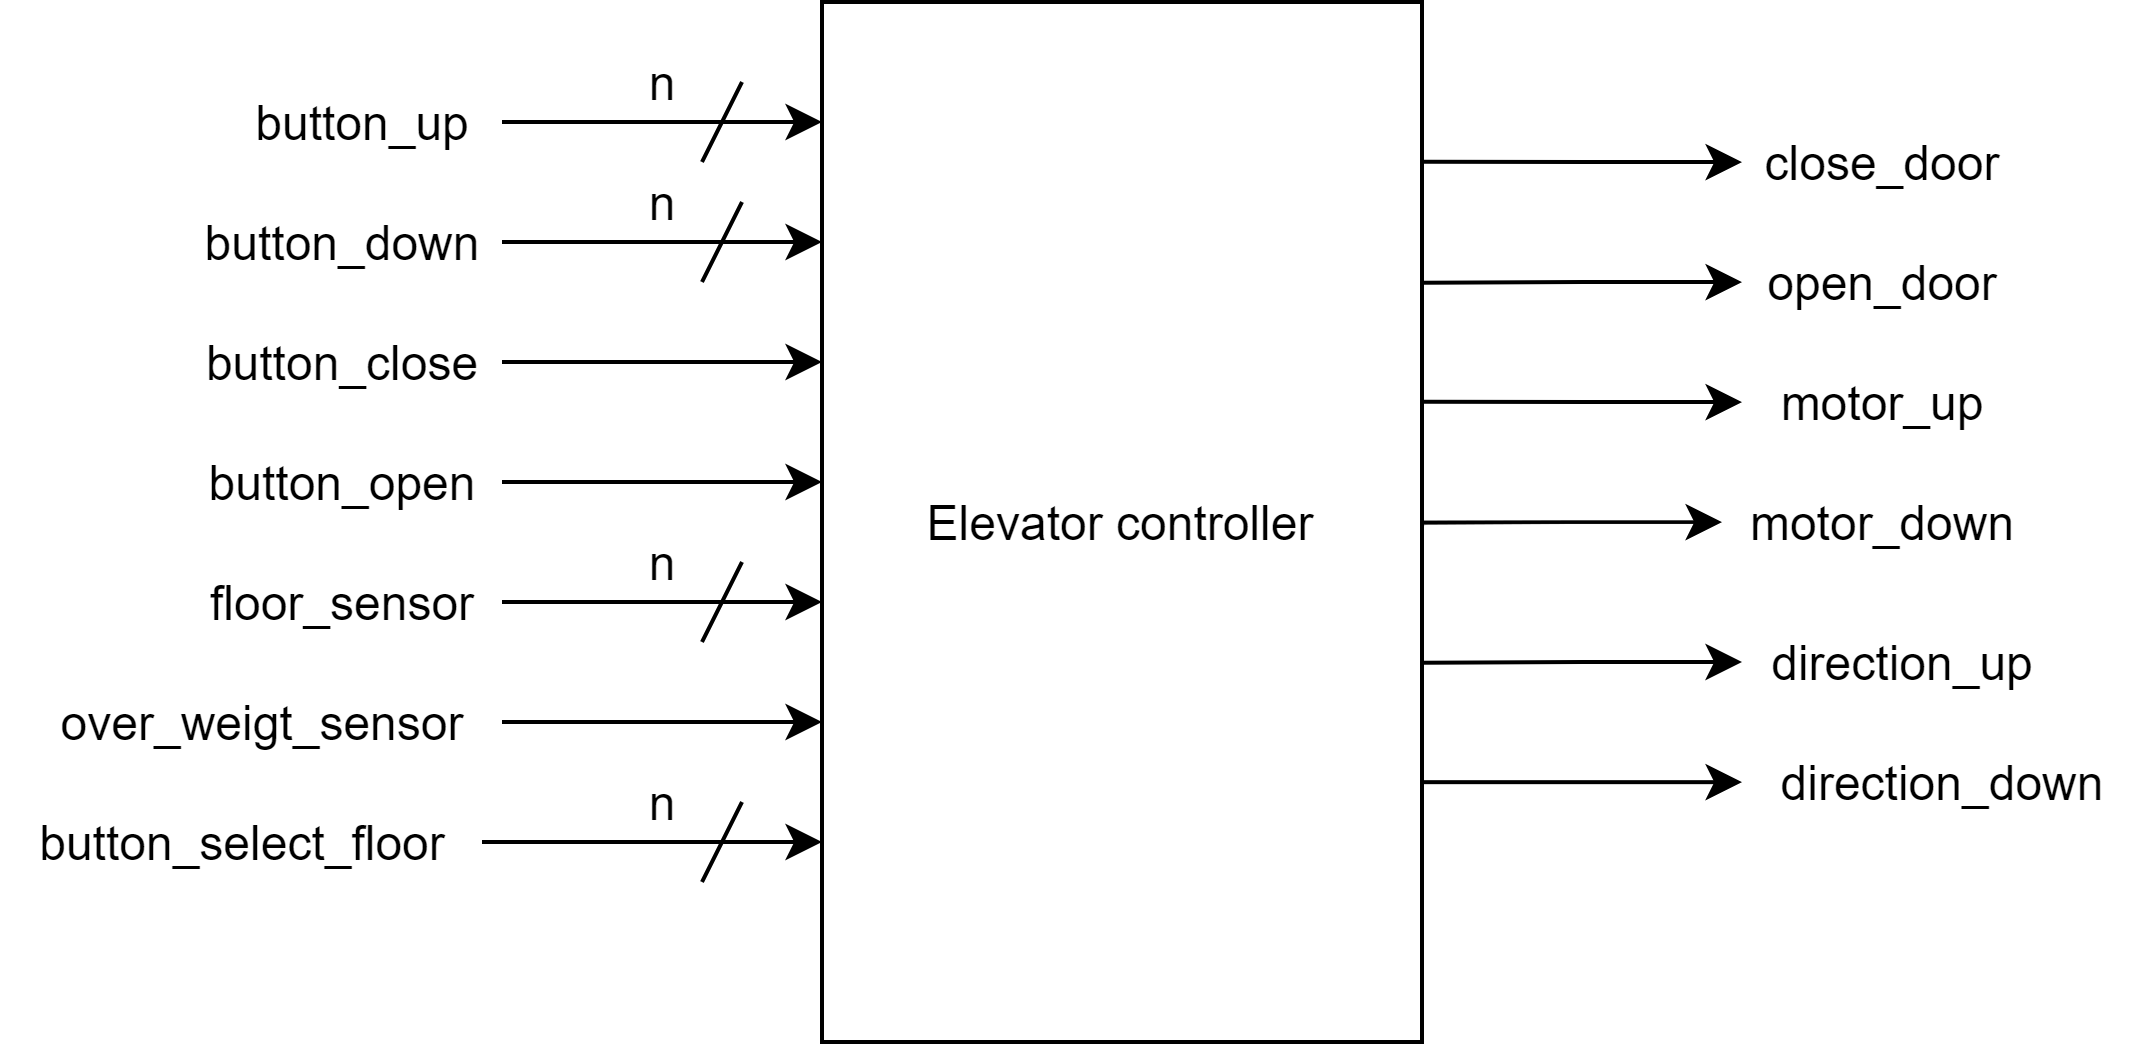

The diagram above was exported from draw.io. Its source (the exported page's mxGraphModel, read from the mxfile embedded in the PNG):
<mxGraphModel dx="-2640" dy="597" grid="1" gridSize="10" guides="1" tooltips="1" connect="1" arrows="1" fold="1" page="1" pageScale="1" pageWidth="850" pageHeight="1100" math="0" shadow="0">
  <root>
    <mxCell id="iblPBrs3gL4q4-XdfhN8-0" />
    <mxCell id="iblPBrs3gL4q4-XdfhN8-1" parent="iblPBrs3gL4q4-XdfhN8-0" />
    <mxCell id="iblPBrs3gL4q4-XdfhN8-2" value="Elevator controller" style="rounded=0;whiteSpace=wrap;html=1;" parent="iblPBrs3gL4q4-XdfhN8-1" vertex="1">
      <mxGeometry x="4080" y="1020" width="150" height="260" as="geometry" />
    </mxCell>
    <mxCell id="iblPBrs3gL4q4-XdfhN8-3" style="edgeStyle=orthogonalEdgeStyle;rounded=0;orthogonalLoop=1;jettySize=auto;html=1;" parent="iblPBrs3gL4q4-XdfhN8-1" source="iblPBrs3gL4q4-XdfhN8-4" edge="1">
      <mxGeometry relative="1" as="geometry">
        <mxPoint x="4079.999999999999" y="1049.9999999999995" as="targetPoint" />
      </mxGeometry>
    </mxCell>
    <mxCell id="iblPBrs3gL4q4-XdfhN8-4" value="button_up" style="text;html=1;align=center;verticalAlign=middle;resizable=0;points=[];autosize=1;strokeColor=none;fillColor=none;" parent="iblPBrs3gL4q4-XdfhN8-1" vertex="1">
      <mxGeometry x="3930" y="1040" width="70" height="20" as="geometry" />
    </mxCell>
    <mxCell id="iblPBrs3gL4q4-XdfhN8-5" style="edgeStyle=orthogonalEdgeStyle;rounded=0;orthogonalLoop=1;jettySize=auto;html=1;" parent="iblPBrs3gL4q4-XdfhN8-1" source="iblPBrs3gL4q4-XdfhN8-6" edge="1">
      <mxGeometry relative="1" as="geometry">
        <mxPoint x="4079.999999999999" y="1079.9999999999995" as="targetPoint" />
      </mxGeometry>
    </mxCell>
    <mxCell id="iblPBrs3gL4q4-XdfhN8-6" value="button_down" style="text;html=1;align=center;verticalAlign=middle;resizable=0;points=[];autosize=1;strokeColor=none;fillColor=none;" parent="iblPBrs3gL4q4-XdfhN8-1" vertex="1">
      <mxGeometry x="3920" y="1070" width="80" height="20" as="geometry" />
    </mxCell>
    <mxCell id="iblPBrs3gL4q4-XdfhN8-7" style="edgeStyle=orthogonalEdgeStyle;rounded=0;orthogonalLoop=1;jettySize=auto;html=1;" parent="iblPBrs3gL4q4-XdfhN8-1" source="iblPBrs3gL4q4-XdfhN8-8" edge="1">
      <mxGeometry relative="1" as="geometry">
        <mxPoint x="4079.999999999999" y="1109.9999999999995" as="targetPoint" />
      </mxGeometry>
    </mxCell>
    <mxCell id="iblPBrs3gL4q4-XdfhN8-8" value="button_close" style="text;html=1;align=center;verticalAlign=middle;resizable=0;points=[];autosize=1;strokeColor=none;fillColor=none;" parent="iblPBrs3gL4q4-XdfhN8-1" vertex="1">
      <mxGeometry x="3920" y="1100" width="80" height="20" as="geometry" />
    </mxCell>
    <mxCell id="iblPBrs3gL4q4-XdfhN8-9" style="edgeStyle=orthogonalEdgeStyle;rounded=0;orthogonalLoop=1;jettySize=auto;html=1;" parent="iblPBrs3gL4q4-XdfhN8-1" source="iblPBrs3gL4q4-XdfhN8-10" edge="1">
      <mxGeometry relative="1" as="geometry">
        <mxPoint x="4079.999999999999" y="1139.9999999999995" as="targetPoint" />
      </mxGeometry>
    </mxCell>
    <mxCell id="iblPBrs3gL4q4-XdfhN8-10" value="button_open" style="text;html=1;align=center;verticalAlign=middle;resizable=0;points=[];autosize=1;strokeColor=none;fillColor=none;" parent="iblPBrs3gL4q4-XdfhN8-1" vertex="1">
      <mxGeometry x="3920" y="1130" width="80" height="20" as="geometry" />
    </mxCell>
    <mxCell id="iblPBrs3gL4q4-XdfhN8-11" style="edgeStyle=orthogonalEdgeStyle;rounded=0;orthogonalLoop=1;jettySize=auto;html=1;" parent="iblPBrs3gL4q4-XdfhN8-1" source="iblPBrs3gL4q4-XdfhN8-12" edge="1">
      <mxGeometry relative="1" as="geometry">
        <mxPoint x="4079.999999999999" y="1169.9999999999995" as="targetPoint" />
      </mxGeometry>
    </mxCell>
    <mxCell id="iblPBrs3gL4q4-XdfhN8-12" value="floor_sensor" style="text;html=1;align=center;verticalAlign=middle;resizable=0;points=[];autosize=1;strokeColor=none;fillColor=none;" parent="iblPBrs3gL4q4-XdfhN8-1" vertex="1">
      <mxGeometry x="3920" y="1160" width="80" height="20" as="geometry" />
    </mxCell>
    <mxCell id="iblPBrs3gL4q4-XdfhN8-13" style="edgeStyle=orthogonalEdgeStyle;rounded=0;orthogonalLoop=1;jettySize=auto;html=1;" parent="iblPBrs3gL4q4-XdfhN8-1" source="iblPBrs3gL4q4-XdfhN8-14" edge="1">
      <mxGeometry relative="1" as="geometry">
        <mxPoint x="4079.999999999999" y="1199.9999999999995" as="targetPoint" />
      </mxGeometry>
    </mxCell>
    <mxCell id="iblPBrs3gL4q4-XdfhN8-14" value="over_weigt_sensor" style="text;html=1;align=center;verticalAlign=middle;resizable=0;points=[];autosize=1;strokeColor=none;fillColor=none;" parent="iblPBrs3gL4q4-XdfhN8-1" vertex="1">
      <mxGeometry x="3880" y="1190" width="120" height="20" as="geometry" />
    </mxCell>
    <mxCell id="iblPBrs3gL4q4-XdfhN8-35" value="" style="endArrow=none;html=1;rounded=0;" parent="iblPBrs3gL4q4-XdfhN8-1" edge="1">
      <mxGeometry width="50" height="50" relative="1" as="geometry">
        <mxPoint x="4049.999999999999" y="1059.9999999999995" as="sourcePoint" />
        <mxPoint x="4059.999999999999" y="1039.9999999999995" as="targetPoint" />
      </mxGeometry>
    </mxCell>
    <mxCell id="iblPBrs3gL4q4-XdfhN8-36" value="" style="endArrow=none;html=1;rounded=0;" parent="iblPBrs3gL4q4-XdfhN8-1" edge="1">
      <mxGeometry width="50" height="50" relative="1" as="geometry">
        <mxPoint x="4049.999999999999" y="1089.9999999999995" as="sourcePoint" />
        <mxPoint x="4059.999999999999" y="1069.9999999999995" as="targetPoint" />
      </mxGeometry>
    </mxCell>
    <mxCell id="iblPBrs3gL4q4-XdfhN8-37" value="" style="endArrow=none;html=1;rounded=0;" parent="iblPBrs3gL4q4-XdfhN8-1" edge="1">
      <mxGeometry width="50" height="50" relative="1" as="geometry">
        <mxPoint x="4049.999999999999" y="1179.9999999999995" as="sourcePoint" />
        <mxPoint x="4059.999999999999" y="1159.9999999999995" as="targetPoint" />
      </mxGeometry>
    </mxCell>
    <mxCell id="iblPBrs3gL4q4-XdfhN8-41" style="edgeStyle=orthogonalEdgeStyle;rounded=0;orthogonalLoop=1;jettySize=auto;html=1;" parent="iblPBrs3gL4q4-XdfhN8-1" source="iblPBrs3gL4q4-XdfhN8-42" edge="1">
      <mxGeometry relative="1" as="geometry">
        <mxPoint x="4079.999999999999" y="1229.9999999999995" as="targetPoint" />
      </mxGeometry>
    </mxCell>
    <mxCell id="iblPBrs3gL4q4-XdfhN8-42" value="button_select_floor" style="text;html=1;align=center;verticalAlign=middle;resizable=0;points=[];autosize=1;strokeColor=none;fillColor=none;" parent="iblPBrs3gL4q4-XdfhN8-1" vertex="1">
      <mxGeometry x="3875" y="1220" width="120" height="20" as="geometry" />
    </mxCell>
    <mxCell id="iblPBrs3gL4q4-XdfhN8-43" value="" style="endArrow=none;html=1;rounded=0;" parent="iblPBrs3gL4q4-XdfhN8-1" edge="1">
      <mxGeometry width="50" height="50" relative="1" as="geometry">
        <mxPoint x="4049.999999999999" y="1239.9999999999995" as="sourcePoint" />
        <mxPoint x="4059.999999999999" y="1219.9999999999995" as="targetPoint" />
      </mxGeometry>
    </mxCell>
    <mxCell id="iblPBrs3gL4q4-XdfhN8-44" value="n" style="text;html=1;align=center;verticalAlign=middle;resizable=0;points=[];autosize=1;strokeColor=none;fillColor=none;" parent="iblPBrs3gL4q4-XdfhN8-1" vertex="1">
      <mxGeometry x="4030" y="1210" width="20" height="20" as="geometry" />
    </mxCell>
    <mxCell id="iblPBrs3gL4q4-XdfhN8-45" value="n" style="text;html=1;align=center;verticalAlign=middle;resizable=0;points=[];autosize=1;strokeColor=none;fillColor=none;" parent="iblPBrs3gL4q4-XdfhN8-1" vertex="1">
      <mxGeometry x="4030" y="1150" width="20" height="20" as="geometry" />
    </mxCell>
    <mxCell id="iblPBrs3gL4q4-XdfhN8-46" value="n" style="text;html=1;align=center;verticalAlign=middle;resizable=0;points=[];autosize=1;strokeColor=none;fillColor=none;" parent="iblPBrs3gL4q4-XdfhN8-1" vertex="1">
      <mxGeometry x="4030" y="1060" width="20" height="20" as="geometry" />
    </mxCell>
    <mxCell id="iblPBrs3gL4q4-XdfhN8-47" value="n" style="text;html=1;align=center;verticalAlign=middle;resizable=0;points=[];autosize=1;strokeColor=none;fillColor=none;" parent="iblPBrs3gL4q4-XdfhN8-1" vertex="1">
      <mxGeometry x="4030" y="1030" width="20" height="20" as="geometry" />
    </mxCell>
    <mxCell id="iblPBrs3gL4q4-XdfhN8-53" style="edgeStyle=orthogonalEdgeStyle;rounded=0;orthogonalLoop=1;jettySize=auto;html=1;entryX=1;entryY=0.222;entryDx=0;entryDy=0;entryPerimeter=0;endArrow=none;endFill=0;startArrow=classic;startFill=1;" parent="iblPBrs3gL4q4-XdfhN8-1" source="iblPBrs3gL4q4-XdfhN8-54" edge="1">
      <mxGeometry relative="1" as="geometry">
        <mxPoint x="4230" y="1119.92" as="targetPoint" />
      </mxGeometry>
    </mxCell>
    <mxCell id="iblPBrs3gL4q4-XdfhN8-54" value="motor_up" style="text;html=1;align=center;verticalAlign=middle;resizable=0;points=[];autosize=1;strokeColor=none;fillColor=none;" parent="iblPBrs3gL4q4-XdfhN8-1" vertex="1">
      <mxGeometry x="4310" y="1110" width="70" height="20" as="geometry" />
    </mxCell>
    <mxCell id="iblPBrs3gL4q4-XdfhN8-55" style="edgeStyle=orthogonalEdgeStyle;rounded=0;orthogonalLoop=1;jettySize=auto;html=1;entryX=1;entryY=0.306;entryDx=0;entryDy=0;entryPerimeter=0;endArrow=none;endFill=0;startArrow=classic;startFill=1;" parent="iblPBrs3gL4q4-XdfhN8-1" source="iblPBrs3gL4q4-XdfhN8-56" edge="1">
      <mxGeometry relative="1" as="geometry">
        <mxPoint x="4230" y="1150.16" as="targetPoint" />
      </mxGeometry>
    </mxCell>
    <mxCell id="iblPBrs3gL4q4-XdfhN8-56" value="motor_down" style="text;html=1;align=center;verticalAlign=middle;resizable=0;points=[];autosize=1;strokeColor=none;fillColor=none;" parent="iblPBrs3gL4q4-XdfhN8-1" vertex="1">
      <mxGeometry x="4305" y="1140" width="80" height="20" as="geometry" />
    </mxCell>
    <mxCell id="iblPBrs3gL4q4-XdfhN8-59" style="edgeStyle=orthogonalEdgeStyle;rounded=0;orthogonalLoop=1;jettySize=auto;html=1;entryX=1;entryY=0.556;entryDx=0;entryDy=0;entryPerimeter=0;endArrow=none;endFill=0;startArrow=classic;startFill=1;" parent="iblPBrs3gL4q4-XdfhN8-1" source="iblPBrs3gL4q4-XdfhN8-60" edge="1">
      <mxGeometry relative="1" as="geometry">
        <mxPoint x="4230" y="1185.1599999999999" as="targetPoint" />
      </mxGeometry>
    </mxCell>
    <mxCell id="iblPBrs3gL4q4-XdfhN8-60" value="direction_up" style="text;html=1;align=center;verticalAlign=middle;resizable=0;points=[];autosize=1;strokeColor=none;fillColor=none;" parent="iblPBrs3gL4q4-XdfhN8-1" vertex="1">
      <mxGeometry x="4310" y="1175" width="80" height="20" as="geometry" />
    </mxCell>
    <mxCell id="iblPBrs3gL4q4-XdfhN8-61" style="edgeStyle=orthogonalEdgeStyle;rounded=0;orthogonalLoop=1;jettySize=auto;html=1;entryX=1;entryY=0.639;entryDx=0;entryDy=0;entryPerimeter=0;endArrow=none;endFill=0;startArrow=classic;startFill=1;" parent="iblPBrs3gL4q4-XdfhN8-1" source="iblPBrs3gL4q4-XdfhN8-62" edge="1">
      <mxGeometry relative="1" as="geometry">
        <mxPoint x="4230" y="1215.04" as="targetPoint" />
      </mxGeometry>
    </mxCell>
    <mxCell id="iblPBrs3gL4q4-XdfhN8-62" value="direction_down" style="text;html=1;align=center;verticalAlign=middle;resizable=0;points=[];autosize=1;strokeColor=none;fillColor=none;" parent="iblPBrs3gL4q4-XdfhN8-1" vertex="1">
      <mxGeometry x="4310" y="1205" width="100" height="20" as="geometry" />
    </mxCell>
    <mxCell id="8t15alV4a91Ng_bCMz12-0" style="edgeStyle=orthogonalEdgeStyle;rounded=0;orthogonalLoop=1;jettySize=auto;html=1;entryX=1;entryY=0.222;entryDx=0;entryDy=0;entryPerimeter=0;endArrow=none;endFill=0;startArrow=classic;startFill=1;" edge="1" source="8t15alV4a91Ng_bCMz12-1" parent="iblPBrs3gL4q4-XdfhN8-1">
      <mxGeometry relative="1" as="geometry">
        <mxPoint x="4230" y="1059.92" as="targetPoint" />
      </mxGeometry>
    </mxCell>
    <mxCell id="8t15alV4a91Ng_bCMz12-1" value="close_door" style="text;html=1;align=center;verticalAlign=middle;resizable=0;points=[];autosize=1;strokeColor=none;fillColor=none;" vertex="1" parent="iblPBrs3gL4q4-XdfhN8-1">
      <mxGeometry x="4310" y="1050" width="70" height="20" as="geometry" />
    </mxCell>
    <mxCell id="8t15alV4a91Ng_bCMz12-2" style="edgeStyle=orthogonalEdgeStyle;rounded=0;orthogonalLoop=1;jettySize=auto;html=1;entryX=1;entryY=0.306;entryDx=0;entryDy=0;entryPerimeter=0;endArrow=none;endFill=0;startArrow=classic;startFill=1;" edge="1" source="8t15alV4a91Ng_bCMz12-3" parent="iblPBrs3gL4q4-XdfhN8-1">
      <mxGeometry relative="1" as="geometry">
        <mxPoint x="4230" y="1090.16" as="targetPoint" />
      </mxGeometry>
    </mxCell>
    <mxCell id="8t15alV4a91Ng_bCMz12-3" value="open_door" style="text;html=1;align=center;verticalAlign=middle;resizable=0;points=[];autosize=1;strokeColor=none;fillColor=none;" vertex="1" parent="iblPBrs3gL4q4-XdfhN8-1">
      <mxGeometry x="4310" y="1080" width="70" height="20" as="geometry" />
    </mxCell>
  </root>
</mxGraphModel>